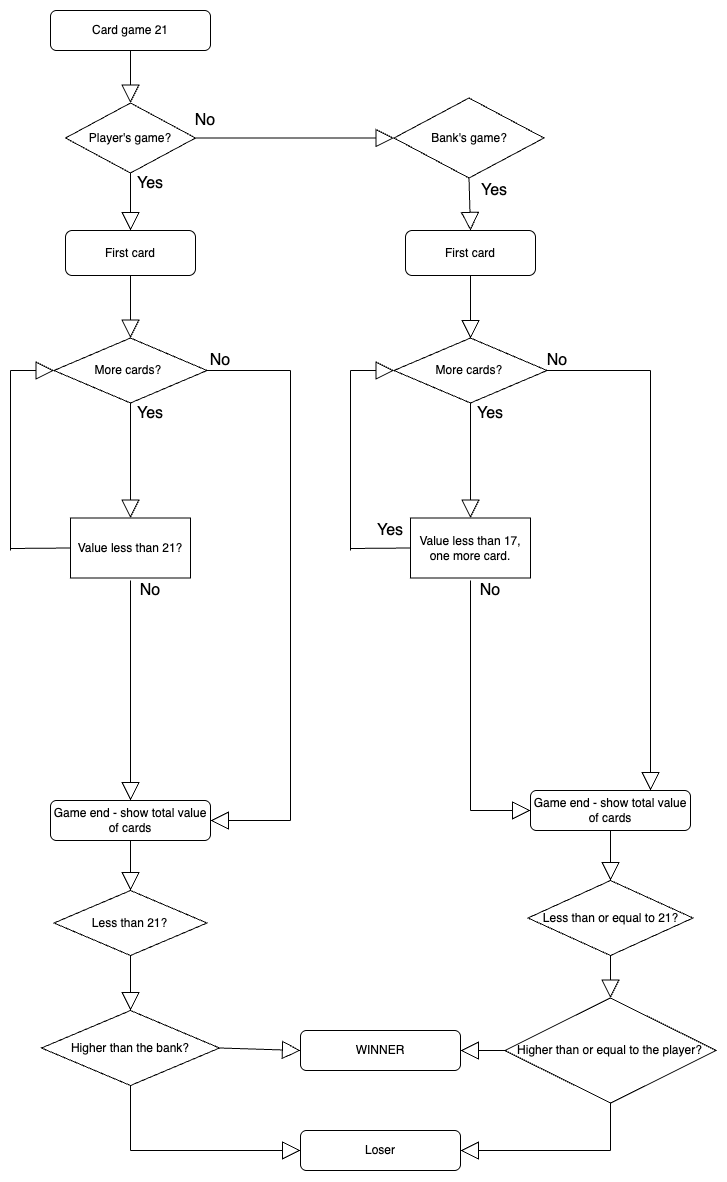

The diagram above was exported from draw.io. Its source (the exported page's mxGraphModel, read from the mxfile embedded in the PNG):
<mxGraphModel dx="2221" dy="923" grid="1" gridSize="10" guides="1" tooltips="1" connect="1" arrows="1" fold="1" page="1" pageScale="1" pageWidth="827" pageHeight="1169" math="0" shadow="0">
  <root>
    <mxCell id="0" />
    <mxCell id="1" parent="0" />
    <mxCell id="ESH0ftNhgqk4JNMBqrMI-1" value="Card game 21" style="rounded=1;whiteSpace=wrap;html=1;" vertex="1" parent="1">
      <mxGeometry x="-400" y="40" width="160" height="40" as="geometry" />
    </mxCell>
    <mxCell id="ESH0ftNhgqk4JNMBqrMI-3" value="Player's game?" style="rhombus;whiteSpace=wrap;html=1;" vertex="1" parent="1">
      <mxGeometry x="-385" y="132.5" width="130" height="70" as="geometry" />
    </mxCell>
    <mxCell id="ESH0ftNhgqk4JNMBqrMI-4" style="edgeStyle=none;curved=1;rounded=0;orthogonalLoop=1;jettySize=auto;html=1;exitX=0.5;exitY=1;exitDx=0;exitDy=0;fontSize=12;startSize=8;endSize=8;" edge="1" parent="1" source="ESH0ftNhgqk4JNMBqrMI-3" target="ESH0ftNhgqk4JNMBqrMI-3">
      <mxGeometry relative="1" as="geometry" />
    </mxCell>
    <mxCell id="ESH0ftNhgqk4JNMBqrMI-6" value="Bank's game?" style="rhombus;whiteSpace=wrap;html=1;" vertex="1" parent="1">
      <mxGeometry x="-56.5" y="127.5" width="150" height="80" as="geometry" />
    </mxCell>
    <mxCell id="ESH0ftNhgqk4JNMBqrMI-7" value="First card" style="rounded=1;whiteSpace=wrap;html=1;" vertex="1" parent="1">
      <mxGeometry x="-385" y="260" width="130" height="45" as="geometry" />
    </mxCell>
    <mxCell id="ESH0ftNhgqk4JNMBqrMI-9" value="" style="endArrow=block;endSize=16;endFill=0;html=1;rounded=0;fontSize=12;curved=1;exitX=1;exitY=0.5;exitDx=0;exitDy=0;entryX=0;entryY=0.5;entryDx=0;entryDy=0;" edge="1" parent="1" source="ESH0ftNhgqk4JNMBqrMI-3" target="ESH0ftNhgqk4JNMBqrMI-6">
      <mxGeometry width="160" relative="1" as="geometry">
        <mxPoint x="-310" y="90" as="sourcePoint" />
        <mxPoint x="-310" y="143" as="targetPoint" />
      </mxGeometry>
    </mxCell>
    <mxCell id="ESH0ftNhgqk4JNMBqrMI-11" value="" style="endArrow=block;endSize=16;endFill=0;html=1;rounded=0;fontSize=12;curved=1;exitX=0.5;exitY=1;exitDx=0;exitDy=0;entryX=0.5;entryY=0;entryDx=0;entryDy=0;" edge="1" parent="1" source="ESH0ftNhgqk4JNMBqrMI-1" target="ESH0ftNhgqk4JNMBqrMI-3">
      <mxGeometry width="160" relative="1" as="geometry">
        <mxPoint x="-300" y="100" as="sourcePoint" />
        <mxPoint x="-300" y="153" as="targetPoint" />
      </mxGeometry>
    </mxCell>
    <mxCell id="ESH0ftNhgqk4JNMBqrMI-13" value="No" style="text;strokeColor=none;fillColor=none;html=1;align=center;verticalAlign=middle;whiteSpace=wrap;rounded=0;fontSize=16;" vertex="1" parent="1">
      <mxGeometry x="-255" y="140" width="20" height="20" as="geometry" />
    </mxCell>
    <mxCell id="ESH0ftNhgqk4JNMBqrMI-15" value="" style="endArrow=block;endSize=16;endFill=0;html=1;rounded=0;fontSize=12;curved=1;exitX=0.5;exitY=1;exitDx=0;exitDy=0;entryX=0.5;entryY=0;entryDx=0;entryDy=0;" edge="1" parent="1" source="ESH0ftNhgqk4JNMBqrMI-3" target="ESH0ftNhgqk4JNMBqrMI-7">
      <mxGeometry width="160" relative="1" as="geometry">
        <mxPoint x="-245" y="178" as="sourcePoint" />
        <mxPoint x="-320" y="240" as="targetPoint" />
      </mxGeometry>
    </mxCell>
    <mxCell id="ESH0ftNhgqk4JNMBqrMI-17" value="" style="endArrow=block;endSize=16;endFill=0;html=1;rounded=0;fontSize=12;curved=1;entryX=0.5;entryY=0;entryDx=0;entryDy=0;" edge="1" parent="1" target="ESH0ftNhgqk4JNMBqrMI-24">
      <mxGeometry width="160" relative="1" as="geometry">
        <mxPoint x="-320" y="305" as="sourcePoint" />
        <mxPoint x="-320" y="350" as="targetPoint" />
      </mxGeometry>
    </mxCell>
    <mxCell id="ESH0ftNhgqk4JNMBqrMI-18" value="Yes" style="text;strokeColor=none;fillColor=none;html=1;align=center;verticalAlign=middle;whiteSpace=wrap;rounded=0;fontSize=16;" vertex="1" parent="1">
      <mxGeometry x="-320" y="202.5" width="40" height="20" as="geometry" />
    </mxCell>
    <mxCell id="ESH0ftNhgqk4JNMBqrMI-19" value="Yes" style="text;strokeColor=none;fillColor=none;html=1;align=center;verticalAlign=middle;whiteSpace=wrap;rounded=0;fontSize=16;" vertex="1" parent="1">
      <mxGeometry x="-320" y="432.5" width="40" height="20" as="geometry" />
    </mxCell>
    <mxCell id="ESH0ftNhgqk4JNMBqrMI-20" value="Game end - show total value of cards" style="rounded=1;whiteSpace=wrap;html=1;" vertex="1" parent="1">
      <mxGeometry x="-400" y="830" width="160" height="40" as="geometry" />
    </mxCell>
    <mxCell id="ESH0ftNhgqk4JNMBqrMI-23" value="" style="endArrow=block;endSize=16;endFill=0;html=1;rounded=0;fontSize=12;curved=1;entryX=0.5;entryY=0;entryDx=0;entryDy=0;exitX=0.5;exitY=1;exitDx=0;exitDy=0;" edge="1" parent="1" source="ESH0ftNhgqk4JNMBqrMI-24" target="ESH0ftNhgqk4JNMBqrMI-27">
      <mxGeometry width="160" relative="1" as="geometry">
        <mxPoint x="-320" y="470" as="sourcePoint" />
        <mxPoint x="-320" y="547.5" as="targetPoint" />
      </mxGeometry>
    </mxCell>
    <mxCell id="ESH0ftNhgqk4JNMBqrMI-24" value="More cards?&amp;nbsp;" style="rhombus;whiteSpace=wrap;html=1;" vertex="1" parent="1">
      <mxGeometry x="-396.5" y="367.5" width="153" height="65" as="geometry" />
    </mxCell>
    <mxCell id="ESH0ftNhgqk4JNMBqrMI-26" value="No" style="text;strokeColor=none;fillColor=none;html=1;align=center;verticalAlign=middle;whiteSpace=wrap;rounded=0;fontSize=16;" vertex="1" parent="1">
      <mxGeometry x="-240" y="380" width="20" height="20" as="geometry" />
    </mxCell>
    <mxCell id="ESH0ftNhgqk4JNMBqrMI-27" value="Value less than 21?" style="rounded=0;whiteSpace=wrap;html=1;" vertex="1" parent="1">
      <mxGeometry x="-380" y="547.5" width="120" height="60" as="geometry" />
    </mxCell>
    <mxCell id="ESH0ftNhgqk4JNMBqrMI-31" value="" style="endArrow=none;html=1;rounded=0;fontSize=12;startSize=8;endSize=8;curved=1;exitX=0;exitY=0.5;exitDx=0;exitDy=0;" edge="1" parent="1" source="ESH0ftNhgqk4JNMBqrMI-27">
      <mxGeometry width="50" height="50" relative="1" as="geometry">
        <mxPoint x="-380.0000000000002" y="700" as="sourcePoint" />
        <mxPoint x="-440" y="578" as="targetPoint" />
      </mxGeometry>
    </mxCell>
    <mxCell id="ESH0ftNhgqk4JNMBqrMI-32" value="" style="endArrow=none;html=1;rounded=0;fontSize=12;startSize=8;endSize=8;curved=1;" edge="1" parent="1">
      <mxGeometry width="50" height="50" relative="1" as="geometry">
        <mxPoint x="-440" y="580" as="sourcePoint" />
        <mxPoint x="-440" y="400" as="targetPoint" />
      </mxGeometry>
    </mxCell>
    <mxCell id="ESH0ftNhgqk4JNMBqrMI-33" value="" style="endArrow=block;endSize=16;endFill=0;html=1;rounded=0;fontSize=12;curved=1;entryX=0;entryY=0.5;entryDx=0;entryDy=0;" edge="1" parent="1" target="ESH0ftNhgqk4JNMBqrMI-24">
      <mxGeometry width="160" relative="1" as="geometry">
        <mxPoint x="-440" y="400" as="sourcePoint" />
        <mxPoint x="-310" y="680" as="targetPoint" />
      </mxGeometry>
    </mxCell>
    <mxCell id="ESH0ftNhgqk4JNMBqrMI-37" value="No" style="text;strokeColor=none;fillColor=none;html=1;align=center;verticalAlign=middle;whiteSpace=wrap;rounded=0;fontSize=16;" vertex="1" parent="1">
      <mxGeometry x="-310" y="610" width="20" height="20" as="geometry" />
    </mxCell>
    <mxCell id="ESH0ftNhgqk4JNMBqrMI-38" value="" style="endArrow=block;endSize=16;endFill=0;html=1;rounded=0;fontSize=12;curved=1;entryX=0.5;entryY=0;entryDx=0;entryDy=0;exitX=0;exitY=0;exitDx=0;exitDy=0;" edge="1" parent="1" target="ESH0ftNhgqk4JNMBqrMI-20">
      <mxGeometry width="160" relative="1" as="geometry">
        <mxPoint x="-320" y="610" as="sourcePoint" />
        <mxPoint x="-310" y="558" as="targetPoint" />
      </mxGeometry>
    </mxCell>
    <mxCell id="ESH0ftNhgqk4JNMBqrMI-39" value="" style="endArrow=none;html=1;rounded=0;fontSize=12;startSize=8;endSize=8;curved=1;entryX=1;entryY=0.5;entryDx=0;entryDy=0;" edge="1" parent="1" target="ESH0ftNhgqk4JNMBqrMI-24">
      <mxGeometry width="50" height="50" relative="1" as="geometry">
        <mxPoint x="-160" y="400" as="sourcePoint" />
        <mxPoint x="-190" y="560" as="targetPoint" />
      </mxGeometry>
    </mxCell>
    <mxCell id="ESH0ftNhgqk4JNMBqrMI-40" value="" style="endArrow=none;html=1;rounded=0;fontSize=12;startSize=8;endSize=8;curved=1;" edge="1" parent="1">
      <mxGeometry width="50" height="50" relative="1" as="geometry">
        <mxPoint x="-160" y="850" as="sourcePoint" />
        <mxPoint x="-160" y="400" as="targetPoint" />
      </mxGeometry>
    </mxCell>
    <mxCell id="ESH0ftNhgqk4JNMBqrMI-41" value="" style="endArrow=block;endSize=16;endFill=0;html=1;rounded=0;fontSize=12;curved=1;entryX=1;entryY=0.5;entryDx=0;entryDy=0;" edge="1" parent="1" target="ESH0ftNhgqk4JNMBqrMI-20">
      <mxGeometry width="160" relative="1" as="geometry">
        <mxPoint x="-160" y="850" as="sourcePoint" />
        <mxPoint x="-310" y="840" as="targetPoint" />
      </mxGeometry>
    </mxCell>
    <mxCell id="ESH0ftNhgqk4JNMBqrMI-42" style="edgeStyle=none;curved=1;rounded=0;orthogonalLoop=1;jettySize=auto;html=1;exitX=0.5;exitY=1;exitDx=0;exitDy=0;fontSize=12;startSize=8;endSize=8;" edge="1" parent="1">
      <mxGeometry relative="1" as="geometry">
        <mxPoint y="210.5" as="sourcePoint" />
        <mxPoint y="210.5" as="targetPoint" />
      </mxGeometry>
    </mxCell>
    <mxCell id="ESH0ftNhgqk4JNMBqrMI-43" value="First card" style="rounded=1;whiteSpace=wrap;html=1;" vertex="1" parent="1">
      <mxGeometry x="-45" y="260" width="130" height="45" as="geometry" />
    </mxCell>
    <mxCell id="ESH0ftNhgqk4JNMBqrMI-45" value="" style="endArrow=block;endSize=16;endFill=0;html=1;rounded=0;fontSize=12;curved=1;" edge="1" parent="1">
      <mxGeometry width="160" relative="1" as="geometry">
        <mxPoint x="20" y="305" as="sourcePoint" />
        <mxPoint x="20" y="368" as="targetPoint" />
      </mxGeometry>
    </mxCell>
    <mxCell id="ESH0ftNhgqk4JNMBqrMI-46" value="Yes" style="text;strokeColor=none;fillColor=none;html=1;align=center;verticalAlign=middle;whiteSpace=wrap;rounded=0;fontSize=16;" vertex="1" parent="1">
      <mxGeometry x="23.5" y="210" width="40" height="20" as="geometry" />
    </mxCell>
    <mxCell id="ESH0ftNhgqk4JNMBqrMI-47" value="Yes" style="text;strokeColor=none;fillColor=none;html=1;align=center;verticalAlign=middle;whiteSpace=wrap;rounded=0;fontSize=16;" vertex="1" parent="1">
      <mxGeometry x="20" y="432.5" width="40" height="20" as="geometry" />
    </mxCell>
    <mxCell id="ESH0ftNhgqk4JNMBqrMI-48" value="" style="endArrow=block;endSize=16;endFill=0;html=1;rounded=0;fontSize=12;curved=1;entryX=0.5;entryY=0;entryDx=0;entryDy=0;exitX=0.5;exitY=1;exitDx=0;exitDy=0;" edge="1" parent="1" source="ESH0ftNhgqk4JNMBqrMI-49" target="ESH0ftNhgqk4JNMBqrMI-51">
      <mxGeometry width="160" relative="1" as="geometry">
        <mxPoint x="20" y="470" as="sourcePoint" />
        <mxPoint x="20" y="547.5" as="targetPoint" />
      </mxGeometry>
    </mxCell>
    <mxCell id="ESH0ftNhgqk4JNMBqrMI-49" value="More cards?&amp;nbsp;" style="rhombus;whiteSpace=wrap;html=1;" vertex="1" parent="1">
      <mxGeometry x="-56.5" y="367.5" width="153" height="65" as="geometry" />
    </mxCell>
    <mxCell id="ESH0ftNhgqk4JNMBqrMI-50" value="No" style="text;strokeColor=none;fillColor=none;html=1;align=center;verticalAlign=middle;whiteSpace=wrap;rounded=0;fontSize=16;" vertex="1" parent="1">
      <mxGeometry x="96.5" y="380" width="20" height="20" as="geometry" />
    </mxCell>
    <mxCell id="ESH0ftNhgqk4JNMBqrMI-51" value="Value less than 17, one more card." style="rounded=0;whiteSpace=wrap;html=1;" vertex="1" parent="1">
      <mxGeometry x="-40" y="547.5" width="120" height="60" as="geometry" />
    </mxCell>
    <mxCell id="ESH0ftNhgqk4JNMBqrMI-54" value="" style="endArrow=none;html=1;rounded=0;fontSize=12;startSize=8;endSize=8;curved=1;exitX=0;exitY=0.5;exitDx=0;exitDy=0;" edge="1" parent="1" source="ESH0ftNhgqk4JNMBqrMI-51">
      <mxGeometry width="50" height="50" relative="1" as="geometry">
        <mxPoint x="-40" y="700" as="sourcePoint" />
        <mxPoint x="-100" y="578" as="targetPoint" />
      </mxGeometry>
    </mxCell>
    <mxCell id="ESH0ftNhgqk4JNMBqrMI-55" value="" style="endArrow=none;html=1;rounded=0;fontSize=12;startSize=8;endSize=8;curved=1;" edge="1" parent="1">
      <mxGeometry width="50" height="50" relative="1" as="geometry">
        <mxPoint x="-100" y="580" as="sourcePoint" />
        <mxPoint x="-100" y="400" as="targetPoint" />
      </mxGeometry>
    </mxCell>
    <mxCell id="ESH0ftNhgqk4JNMBqrMI-56" value="" style="endArrow=block;endSize=16;endFill=0;html=1;rounded=0;fontSize=12;curved=1;entryX=0;entryY=0.5;entryDx=0;entryDy=0;" edge="1" parent="1" target="ESH0ftNhgqk4JNMBqrMI-49">
      <mxGeometry width="160" relative="1" as="geometry">
        <mxPoint x="-100" y="400" as="sourcePoint" />
        <mxPoint x="30" y="680" as="targetPoint" />
      </mxGeometry>
    </mxCell>
    <mxCell id="ESH0ftNhgqk4JNMBqrMI-58" value="Yes" style="text;strokeColor=none;fillColor=none;html=1;align=center;verticalAlign=middle;whiteSpace=wrap;rounded=0;fontSize=16;" vertex="1" parent="1">
      <mxGeometry x="-80" y="550" width="40" height="20" as="geometry" />
    </mxCell>
    <mxCell id="ESH0ftNhgqk4JNMBqrMI-59" value="No" style="text;strokeColor=none;fillColor=none;html=1;align=center;verticalAlign=middle;whiteSpace=wrap;rounded=0;fontSize=16;" vertex="1" parent="1">
      <mxGeometry x="30" y="610" width="20" height="20" as="geometry" />
    </mxCell>
    <mxCell id="ESH0ftNhgqk4JNMBqrMI-60" value="" style="endArrow=block;endSize=16;endFill=0;html=1;rounded=0;fontSize=12;curved=1;entryX=0;entryY=0.5;entryDx=0;entryDy=0;" edge="1" parent="1" target="ESH0ftNhgqk4JNMBqrMI-63">
      <mxGeometry width="160" relative="1" as="geometry">
        <mxPoint x="20" y="840" as="sourcePoint" />
        <mxPoint x="3.5" y="837.5" as="targetPoint" />
      </mxGeometry>
    </mxCell>
    <mxCell id="ESH0ftNhgqk4JNMBqrMI-62" value="" style="endArrow=block;endSize=16;endFill=0;html=1;rounded=0;fontSize=12;curved=1;entryX=0.5;entryY=0;entryDx=0;entryDy=0;exitX=0.5;exitY=1;exitDx=0;exitDy=0;" edge="1" parent="1" source="ESH0ftNhgqk4JNMBqrMI-6" target="ESH0ftNhgqk4JNMBqrMI-43">
      <mxGeometry width="160" relative="1" as="geometry">
        <mxPoint x="30" y="315" as="sourcePoint" />
        <mxPoint x="30" y="378" as="targetPoint" />
      </mxGeometry>
    </mxCell>
    <mxCell id="ESH0ftNhgqk4JNMBqrMI-63" value="Game end - show total value of cards" style="rounded=1;whiteSpace=wrap;html=1;" vertex="1" parent="1">
      <mxGeometry x="80" y="820" width="160" height="40" as="geometry" />
    </mxCell>
    <mxCell id="ESH0ftNhgqk4JNMBqrMI-65" value="" style="endArrow=none;html=1;rounded=0;fontSize=12;startSize=8;endSize=8;curved=1;exitX=0;exitY=0;exitDx=0;exitDy=0;" edge="1" parent="1">
      <mxGeometry width="50" height="50" relative="1" as="geometry">
        <mxPoint x="20" y="610" as="sourcePoint" />
        <mxPoint x="20" y="840" as="targetPoint" />
      </mxGeometry>
    </mxCell>
    <mxCell id="ESH0ftNhgqk4JNMBqrMI-68" value="" style="endArrow=none;html=1;rounded=0;fontSize=12;startSize=8;endSize=8;curved=1;entryX=0;entryY=1;entryDx=0;entryDy=0;" edge="1" parent="1" target="ESH0ftNhgqk4JNMBqrMI-50">
      <mxGeometry width="50" height="50" relative="1" as="geometry">
        <mxPoint x="200" y="400" as="sourcePoint" />
        <mxPoint x="130" y="490" as="targetPoint" />
      </mxGeometry>
    </mxCell>
    <mxCell id="ESH0ftNhgqk4JNMBqrMI-69" value="" style="endArrow=block;endSize=16;endFill=0;html=1;rounded=0;fontSize=12;curved=1;entryX=0.75;entryY=0;entryDx=0;entryDy=0;" edge="1" parent="1" target="ESH0ftNhgqk4JNMBqrMI-63">
      <mxGeometry width="160" relative="1" as="geometry">
        <mxPoint x="200" y="400" as="sourcePoint" />
        <mxPoint x="30" y="558" as="targetPoint" />
      </mxGeometry>
    </mxCell>
    <mxCell id="ESH0ftNhgqk4JNMBqrMI-72" value="WINNER" style="rounded=1;whiteSpace=wrap;html=1;" vertex="1" parent="1">
      <mxGeometry x="-150" y="1060" width="160" height="40" as="geometry" />
    </mxCell>
    <mxCell id="ESH0ftNhgqk4JNMBqrMI-75" value="Less than 21?" style="rhombus;whiteSpace=wrap;html=1;" vertex="1" parent="1">
      <mxGeometry x="-396.5" y="920" width="153" height="65" as="geometry" />
    </mxCell>
    <mxCell id="ESH0ftNhgqk4JNMBqrMI-76" value="Less than or equal to 21?" style="rhombus;whiteSpace=wrap;html=1;" vertex="1" parent="1">
      <mxGeometry x="77.5" y="910" width="165" height="75" as="geometry" />
    </mxCell>
    <mxCell id="ESH0ftNhgqk4JNMBqrMI-77" value="Higher than the bank?" style="rhombus;whiteSpace=wrap;html=1;" vertex="1" parent="1">
      <mxGeometry x="-409" y="1040" width="178" height="75" as="geometry" />
    </mxCell>
    <mxCell id="ESH0ftNhgqk4JNMBqrMI-78" value="Loser" style="rounded=1;whiteSpace=wrap;html=1;" vertex="1" parent="1">
      <mxGeometry x="-150" y="1160" width="160" height="40" as="geometry" />
    </mxCell>
    <mxCell id="ESH0ftNhgqk4JNMBqrMI-79" value="Higher than or equal to the player?" style="rhombus;whiteSpace=wrap;html=1;" vertex="1" parent="1">
      <mxGeometry x="54.25" y="1027.5" width="211.5" height="105" as="geometry" />
    </mxCell>
    <mxCell id="ESH0ftNhgqk4JNMBqrMI-80" value="" style="endArrow=block;endSize=16;endFill=0;html=1;rounded=0;fontSize=12;curved=1;entryX=0.5;entryY=0;entryDx=0;entryDy=0;exitX=0.5;exitY=1;exitDx=0;exitDy=0;" edge="1" parent="1" source="ESH0ftNhgqk4JNMBqrMI-20" target="ESH0ftNhgqk4JNMBqrMI-75">
      <mxGeometry width="160" relative="1" as="geometry">
        <mxPoint x="-310" y="620" as="sourcePoint" />
        <mxPoint x="-310" y="840" as="targetPoint" />
      </mxGeometry>
    </mxCell>
    <mxCell id="ESH0ftNhgqk4JNMBqrMI-81" value="" style="endArrow=block;endSize=16;endFill=0;html=1;rounded=0;fontSize=12;curved=1;entryX=0.5;entryY=0;entryDx=0;entryDy=0;exitX=0.5;exitY=1;exitDx=0;exitDy=0;" edge="1" parent="1" source="ESH0ftNhgqk4JNMBqrMI-75" target="ESH0ftNhgqk4JNMBqrMI-77">
      <mxGeometry width="160" relative="1" as="geometry">
        <mxPoint x="-310" y="880" as="sourcePoint" />
        <mxPoint x="-310" y="930" as="targetPoint" />
      </mxGeometry>
    </mxCell>
    <mxCell id="ESH0ftNhgqk4JNMBqrMI-82" value="" style="endArrow=block;endSize=16;endFill=0;html=1;rounded=0;fontSize=12;curved=1;entryX=0;entryY=0.5;entryDx=0;entryDy=0;exitX=1;exitY=0.5;exitDx=0;exitDy=0;" edge="1" parent="1" source="ESH0ftNhgqk4JNMBqrMI-77" target="ESH0ftNhgqk4JNMBqrMI-72">
      <mxGeometry width="160" relative="1" as="geometry">
        <mxPoint x="-300" y="890" as="sourcePoint" />
        <mxPoint x="-300" y="940" as="targetPoint" />
      </mxGeometry>
    </mxCell>
    <mxCell id="ESH0ftNhgqk4JNMBqrMI-83" value="" style="endArrow=block;endSize=16;endFill=0;html=1;rounded=0;fontSize=12;curved=1;entryX=0;entryY=0.5;entryDx=0;entryDy=0;" edge="1" parent="1" target="ESH0ftNhgqk4JNMBqrMI-78">
      <mxGeometry width="160" relative="1" as="geometry">
        <mxPoint x="-320" y="1180" as="sourcePoint" />
        <mxPoint x="-290" y="950" as="targetPoint" />
      </mxGeometry>
    </mxCell>
    <mxCell id="ESH0ftNhgqk4JNMBqrMI-84" value="" style="endArrow=none;html=1;rounded=0;fontSize=12;startSize=8;endSize=8;curved=1;entryX=0.5;entryY=1;entryDx=0;entryDy=0;" edge="1" parent="1" target="ESH0ftNhgqk4JNMBqrMI-77">
      <mxGeometry width="50" height="50" relative="1" as="geometry">
        <mxPoint x="-320" y="1180" as="sourcePoint" />
        <mxPoint x="20" y="980" as="targetPoint" />
      </mxGeometry>
    </mxCell>
    <mxCell id="ESH0ftNhgqk4JNMBqrMI-85" value="" style="endArrow=block;endSize=16;endFill=0;html=1;rounded=0;fontSize=12;curved=1;entryX=0.5;entryY=0;entryDx=0;entryDy=0;exitX=0.5;exitY=1;exitDx=0;exitDy=0;" edge="1" parent="1" source="ESH0ftNhgqk4JNMBqrMI-63" target="ESH0ftNhgqk4JNMBqrMI-76">
      <mxGeometry width="160" relative="1" as="geometry">
        <mxPoint x="-310" y="995" as="sourcePoint" />
        <mxPoint x="-310" y="1050" as="targetPoint" />
      </mxGeometry>
    </mxCell>
    <mxCell id="ESH0ftNhgqk4JNMBqrMI-86" value="" style="endArrow=block;endSize=16;endFill=0;html=1;rounded=0;fontSize=12;curved=1;entryX=0.5;entryY=0;entryDx=0;entryDy=0;exitX=0.5;exitY=1;exitDx=0;exitDy=0;" edge="1" parent="1" source="ESH0ftNhgqk4JNMBqrMI-76" target="ESH0ftNhgqk4JNMBqrMI-79">
      <mxGeometry width="160" relative="1" as="geometry">
        <mxPoint x="-300" y="1005" as="sourcePoint" />
        <mxPoint x="-300" y="1060" as="targetPoint" />
      </mxGeometry>
    </mxCell>
    <mxCell id="ESH0ftNhgqk4JNMBqrMI-87" value="" style="endArrow=block;endSize=16;endFill=0;html=1;rounded=0;fontSize=12;curved=1;exitX=0;exitY=0.5;exitDx=0;exitDy=0;" edge="1" parent="1" source="ESH0ftNhgqk4JNMBqrMI-79">
      <mxGeometry width="160" relative="1" as="geometry">
        <mxPoint x="-290" y="1015" as="sourcePoint" />
        <mxPoint x="10" y="1080" as="targetPoint" />
      </mxGeometry>
    </mxCell>
    <mxCell id="ESH0ftNhgqk4JNMBqrMI-88" value="" style="endArrow=block;endSize=16;endFill=0;html=1;rounded=0;fontSize=12;curved=1;entryX=1;entryY=0.5;entryDx=0;entryDy=0;" edge="1" parent="1" target="ESH0ftNhgqk4JNMBqrMI-78">
      <mxGeometry width="160" relative="1" as="geometry">
        <mxPoint x="160" y="1180" as="sourcePoint" />
        <mxPoint x="-280" y="1080" as="targetPoint" />
      </mxGeometry>
    </mxCell>
    <mxCell id="ESH0ftNhgqk4JNMBqrMI-89" value="" style="endArrow=none;html=1;rounded=0;fontSize=12;startSize=8;endSize=8;curved=1;entryX=0.5;entryY=1;entryDx=0;entryDy=0;" edge="1" parent="1" target="ESH0ftNhgqk4JNMBqrMI-79">
      <mxGeometry width="50" height="50" relative="1" as="geometry">
        <mxPoint x="160" y="1180" as="sourcePoint" />
        <mxPoint x="20" y="980" as="targetPoint" />
      </mxGeometry>
    </mxCell>
  </root>
</mxGraphModel>